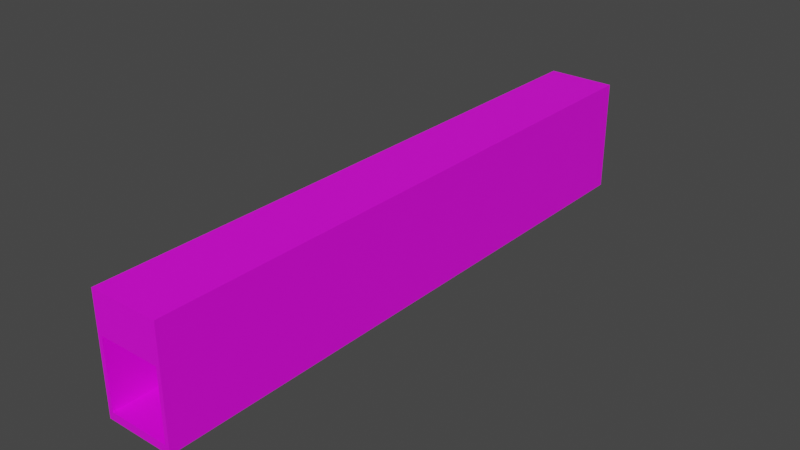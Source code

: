 # Source: Tunnel.blend  (saved by Blender 2.93.21; exported with 4.5.12 LTS)
import bpy
from mathutils import Matrix  # noqa: F401  (used for matrix-valued properties, if any)

bpy.ops.wm.read_factory_settings(use_empty=True)
scene = bpy.context.scene
scene.name = 'Scene'

# ---- collections
col_collection = bpy.data.collections.new('Collection'); scene.collection.children.link(col_collection)

# ---- images (referenced by path relative to the original .blend; pixels are not part of the script)
import os
ASSET_DIR = os.environ.get("B2B_ASSET_DIR", "")  # directory of the original .blend (textures are referenced by path, not embedded)
HERE = os.path.dirname(os.path.abspath(__file__))  # packed textures are extracted next to this script under _unpacked/

def load_image(name, relpath, width, height, colorspace="sRGB"):
    """Load a texture the original file referenced (path relative to the .blend, or extracted next to this script)."""
    p = next((c for c in (os.path.join(HERE, relpath), os.path.join(ASSET_DIR, relpath)) if relpath and os.path.exists(c)), "")
    if p:
        img = bpy.data.images.load(p, check_existing=True)
        img.name = name
    else:  # same state as the original file: an image datablock whose file is absent (Cycles renders it pink)
        img = bpy.data.images.new(name, width, height)
        img.source = "FILE"
        img.filepath = "//" + (relpath or name)
    img.colorspace_settings.name = colorspace
    return img
img_colors_png = load_image('Colors.png', 'Colors.png', 1024, 1024, 'sRGB')

# ---- materials (node trees are filled in below, after node groups)
mat_material_001 = bpy.data.materials.new('Material.001')
mat_material_001.use_transparent_shadow = False
mat_glass = bpy.data.materials.new('Glass')
mat_glass.use_transparent_shadow = False

# ---- material node trees
mat_material_001.use_nodes = True; mat_material_001.node_tree.nodes.clear()
_N = mat_material_001.node_tree.nodes; _L = mat_material_001.node_tree.links
n0 = _N.new('ShaderNodeBsdfPrincipled'); n0.name = 'Principled BSDF'; n0.location = (10, 300)
n0.distribution = 'GGX'
n0.subsurface_method = 'BURLEY'
n0.inputs[3].default_value = 1.45
n0.inputs[27].default_value = (0.0, 0.0, 0.0, 1.0)
n0.inputs[28].default_value = 1.0
n1 = _N.new('ShaderNodeOutputMaterial'); n1.name = 'Material Output'; n1.location = (300, 300)
n2 = _N.new('ShaderNodeTexImage'); n2.name = 'Image Texture'; n2.location = (-280, 280)
n2.image = img_colors_png
_L.new(n0.outputs[0], n1.inputs[0])
_L.new(n2.outputs[0], n0.inputs[0])
n1.is_active_output = True
mat_glass.use_nodes = True; mat_glass.node_tree.nodes.clear()
_N = mat_glass.node_tree.nodes; _L = mat_glass.node_tree.links
n0 = _N.new('ShaderNodeBsdfPrincipled'); n0.name = 'Principled BSDF'; n0.location = (10, 300)
n0.distribution = 'GGX'
n0.subsurface_method = 'BURLEY'
n0.inputs[3].default_value = 1.45
n0.inputs[27].default_value = (0.0, 0.0, 0.0, 1.0)
n0.inputs[28].default_value = 1.0
n1 = _N.new('ShaderNodeOutputMaterial'); n1.name = 'Material Output'; n1.location = (300, 300)
_L.new(n0.outputs[0], n1.inputs[0])
n1.is_active_output = True

# ---- world
world_world = bpy.data.worlds.new('World'); scene.world = world_world
world_world.use_nodes = True; world_world.node_tree.nodes.clear()
_N = world_world.node_tree.nodes; _L = world_world.node_tree.links
n0 = _N.new('ShaderNodeOutputWorld'); n0.name = 'World Output'; n0.location = (300, 300)
n1 = _N.new('ShaderNodeBackground'); n1.name = 'Background'; n1.location = (10, 300)
n1.inputs[0].default_value = (0.05088, 0.05088, 0.05088, 1.0)
_L.new(n1.outputs[0], n0.inputs[0])
n0.is_active_output = True
world_world.color = (0.05088, 0.05088, 0.05088)
world_world.use_sun_shadow = False
world_world.sun_shadow_jitter_overblur = 0.0

# ---- meshes
me_cube_001 = bpy.data.meshes.new('Cube.001')
me_cube_001.from_pydata([(-0.9081, -1.0, -1.0), (-0.9081, -1.0, 1.0), (-0.9081, 7.33, -1.0), (-0.9081, 7.33, 1.0), (0.9028, -1.0, -1.0), (0.9028, -1.0, 1.0), (0.9028, 7.33, -1.0), (0.9028, 7.33, 1.0), (-0.8, 7.33, -0.8), (0.8, 7.33, 0.9798), (-0.8, 7.33, 0.9798), (0.8, 7.33, -0.8), (0.8, -1.0, -0.8), (-0.8, -1.0, 0.9798), (0.8, -1.0, 0.9798), (-0.8, -1.0, -0.8), (-0.9081, 0.0592, -0.4468), (-0.9081, 0.0592, 0.7934), (-0.9081, 6.345, -0.4468), (-0.9081, 6.345, 0.7934), (-0.8, 0.0592, -0.4468), (-0.8, 6.345, -0.4468), (-0.8, 6.345, 0.7934), (-0.8, 0.0592, 0.7934), (-0.8587, -0.004018, -0.4692), (-0.8587, -0.004018, 0.8207), (-0.8587, 6.387, -0.4692), (-0.8587, 6.387, 0.8207), (-0.8336, -0.004018, -0.4692), (-0.8336, -0.004018, 0.8207), (-0.8336, 6.387, -0.4692), (-0.8336, 6.387, 0.8207), (-0.8149, 7.237, 1.999), (0.8096, 7.237, 1.999), (-0.8149, -1.0, 1.999), (0.8096, -1.0, 1.999), (-0.9081, -8.393, -1.0), (-0.9081, -8.393, 1.0), (0.9028, -8.393, -1.0), (0.9028, -8.393, 1.0), (0.8, -8.393, -0.8), (-0.8, -8.393, 0.9798), (0.8, -8.393, 0.9798), (-0.8, -8.393, -0.8), (-0.8149, -8.3, 1.999), (0.8096, -8.3, 1.999), (0.9028, -8.393, 1.999), (0.9028, -1.0, 1.999), (-0.9081, -1.0, 1.999), (-0.9081, -8.393, 1.999), (-0.9081, 7.33, 1.999), (0.9028, 7.33, 1.999)], [], [(3, 2, 18, 19), (2, 0, 1, 3, 19, 17, 16, 18), (3, 7, 6, 11, 9, 10), (6, 2, 3, 10, 8, 11), (6, 7, 5, 4), (5, 47, 46, 39), (0, 4, 38, 36), (2, 6, 4, 0), (3, 1, 48, 50), (21, 8, 10, 22), (22, 10, 13, 15, 8, 21, 20, 23), (14, 9, 11, 12), (12, 11, 8, 15), (10, 9, 14, 13), (22, 19, 18, 21), (20, 16, 17, 23), (18, 16, 20, 21), (19, 22, 23, 17), (24, 25, 27, 26), (26, 27, 31, 30), (30, 31, 29, 28), (28, 29, 25, 24), (26, 30, 28, 24), (31, 27, 25, 29), (33, 32, 34, 35), (35, 34, 44, 45), (5, 7, 51, 47), (7, 3, 50, 51), (42, 40, 38, 39, 37, 36, 43, 41), (43, 36, 38, 40), (37, 39, 46, 49), (1, 0, 36, 37), (12, 15, 43, 40), (4, 5, 39, 38), (13, 14, 42, 41), (15, 13, 41, 43), (48, 1, 37, 49), (14, 12, 40, 42), (35, 45, 46, 47), (44, 34, 48, 49), (32, 33, 51, 50), (34, 32, 50, 48), (33, 35, 47, 51), (45, 44, 49, 46)])
me_cube_001.polygons.foreach_set('material_index', [0, 0, 0, 0, 0, 0, 0, 0, 0, 0, 0, 0, 0, 0, 1, 1, 1, 1, 1, 1, 1, 1, 1, 1, 0, 0, 0, 0, 0, 0, 0, 0, 0, 0, 0, 0, 0, 0, 0, 0, 0, 0, 0, 0])
_uv = me_cube_001.uv_layers.new(name='UVMap')
_uv.uv.foreach_set('vector', [0.5196, 0.9525, 0.5196, 0.942, 0.5248, 0.9449, 0.5248, 0.9506, 0.5196, 0.942, 0.5634, 0.942, 0.5634, 0.9525, 0.5196, 0.9525, 0.5248, 0.9506, 0.5578, 0.9506, 0.5578, 0.9449, 0.5248, 0.9449, 0.5116, 0.9825, 0.5116, 0.9825, 0.5116, 0.9003, 0.5116, 0.9085, 0.5116, 0.9743, 0.5116, 0.9743, 0.5116, 0.9003, 0.5116, 0.9003, 0.5116, 0.9825, 0.5116, 0.9743, 0.5116, 0.9085, 0.5116, 0.9085, 0.5116, 0.9003, 0.5116, 0.9825, 0.6113, 0.9825, 0.6113, 0.9003, 0.6113, 0.9825, 0.6113, 0.9825, 0.6113, 0.9825, 0.6113, 0.9825, 0.6113, 0.9003, 0.6113, 0.9003, 0.6113, 0.9003, 0.6113, 0.9003, 0.5116, 0.9003, 0.5116, 0.9003, 0.6113, 0.9003, 0.6113, 0.9003, 0.5196, 0.9525, 0.5634, 0.9525, 0.5634, 0.9578, 0.5196, 0.9578, 0.5234, 0.9153, 0.5116, 0.9085, 0.5116, 0.9743, 0.5234, 0.9675, 0.5234, 0.9675, 0.5116, 0.9743, 0.6113, 0.9743, 0.6113, 0.9085, 0.5116, 0.9085, 0.5234, 0.9153, 0.5986, 0.9153, 0.5986, 0.9675, 0.6113, 0.9743, 0.5116, 0.9743, 0.5116, 0.9085, 0.6113, 0.9085, 0.6113, 0.9085, 0.5116, 0.9085, 0.5116, 0.9085, 0.6113, 0.9085, 0.5116, 0.9743, 0.5116, 0.9743, 0.6113, 0.9743, 0.6113, 0.9743, 0.5234, 0.9675, 0.5234, 0.9675, 0.5234, 0.9153, 0.5234, 0.9153, 0.5986, 0.9153, 0.5986, 0.9153, 0.5986, 0.9675, 0.5986, 0.9675, 0.5234, 0.9153, 0.5986, 0.9153, 0.5986, 0.9153, 0.5234, 0.9153, 0.5234, 0.9675, 0.5234, 0.9675, 0.5986, 0.9675, 0.5986, 0.9675, 0.5994, 0.9151, 0.5994, 0.9681, 0.5229, 0.9681, 0.5229, 0.9151, 0.5229, 0.9151, 0.5229, 0.9681, 0.5229, 0.9681, 0.5229, 0.9151, 0.5229, 0.9151, 0.5229, 0.9681, 0.5994, 0.9681, 0.5994, 0.9151, 0.5994, 0.9151, 0.5994, 0.9681, 0.5994, 0.9681, 0.5994, 0.9151, 0.5229, 0.9151, 0.5229, 0.9151, 0.5994, 0.9151, 0.5994, 0.9151, 0.5229, 0.9681, 0.5229, 0.9681, 0.5994, 0.9681, 0.5994, 0.9681, 0.6164, 0.94, 0.6164, 0.9511, 0.5602, 0.9511, 0.5602, 0.94, 0.5602, 0.94, 0.5602, 0.9511, 0.5105, 0.9511, 0.5105, 0.94, 0.6113, 0.9825, 0.5116, 0.9825, 0.5116, 0.9825, 0.6113, 0.9825, 0.5116, 0.9825, 0.5116, 0.9825, 0.5116, 0.9825, 0.5116, 0.9825, 0.6113, 0.9743, 0.6113, 0.9085, 0.6113, 0.9003, 0.6113, 0.9825, 0.6113, 0.9825, 0.6113, 0.9003, 0.6113, 0.9085, 0.6113, 0.9743, 0.6113, 0.9085, 0.6113, 0.9003, 0.6113, 0.9003, 0.6113, 0.9085, 0.6113, 0.9825, 0.6113, 0.9825, 0.6113, 0.9825, 0.6113, 0.9825, 0.5634, 0.9525, 0.5634, 0.942, 0.6023, 0.942, 0.6023, 0.9525, 0.6113, 0.9085, 0.6113, 0.9085, 0.6113, 0.9085, 0.6113, 0.9085, 0.6113, 0.9003, 0.6113, 0.9825, 0.6113, 0.9825, 0.6113, 0.9003, 0.6113, 0.9743, 0.6113, 0.9743, 0.6113, 0.9743, 0.6113, 0.9743, 0.6113, 0.9085, 0.6113, 0.9743, 0.6113, 0.9743, 0.6113, 0.9085, 0.5634, 0.9578, 0.5634, 0.9525, 0.6023, 0.9525, 0.6023, 0.9578, 0.6113, 0.9743, 0.6113, 0.9085, 0.6113, 0.9085, 0.6113, 0.9743, 0.5602, 0.94, 0.5105, 0.94, 0.5099, 0.9394, 0.5602, 0.9394, 0.5105, 0.9511, 0.5602, 0.9511, 0.5602, 0.9517, 0.5099, 0.9517, 0.6164, 0.9511, 0.6164, 0.94, 0.617, 0.9394, 0.617, 0.9517, 0.5602, 0.9511, 0.6164, 0.9511, 0.617, 0.9517, 0.5602, 0.9517, 0.6164, 0.94, 0.5602, 0.94, 0.5602, 0.9394, 0.617, 0.9394, 0.5105, 0.94, 0.5105, 0.9511, 0.5099, 0.9517, 0.5099, 0.9394])
me_cube_001.materials.append(mat_material_001)
me_cube_001.materials.append(mat_glass)
me_cube_001.use_remesh_fix_poles = True
me_cube_001.use_remesh_preserve_attributes = False
me_cube_001.update()

# ---- objects
ob_cube = bpy.data.objects.new('Cube', me_cube_001)

# ---- transforms, parenting, visibility, modifiers, constraints
ob_cube.location = (0.0, 0.0, 0.0)
ob_cube.scale = (3.7, 3.7, 3.7)

# ---- collection membership
col_collection.objects.link(ob_cube)

# ---- scene / render settings (as saved in the file)
scene.frame_start = 1; scene.frame_end = 250; scene.frame_set(1)
scene.render.engine = 'BLENDER_EEVEE_NEXT'
scene.cycles.use_denoising = False
scene.cycles.samples = 128
scene.cycles.sampling_pattern = 'TABULATED_SOBOL'
scene.cycles.use_adaptive_sampling = False
scene.cycles.use_light_tree = False
scene.view_settings.view_transform = 'Filmic'
bpy.context.view_layer.update()

# ---- added for rendering (the .blend has no active camera and no usable light): camera, sun
cam_auto = bpy.data.cameras.new('AutoCamera')
cam_auto.lens = 50.0
cam_auto.sensor_width = 36.0
cam_auto.clip_end = 1000.0
ob_auto_camera = bpy.data.objects.new('AutoCamera', cam_auto)
scene.collection.objects.link(ob_auto_camera)
ob_auto_camera.location = (55.1362, -68.1413, 45.9654)
ob_auto_camera.rotation_euler = (1.09748, -7.21219e-08, 0.694738)
scene.camera = ob_auto_camera
light_auto_sun = bpy.data.lights.new('AutoSun', 'SUN')
light_auto_sun.energy = 3.0
light_auto_sun.angle = 0.0523599
ob_auto_sun = bpy.data.objects.new('AutoSun', light_auto_sun)
scene.collection.objects.link(ob_auto_sun)
ob_auto_sun.rotation_euler = (0.872665, 0.174533, 0.523599)
bpy.context.view_layer.update()
